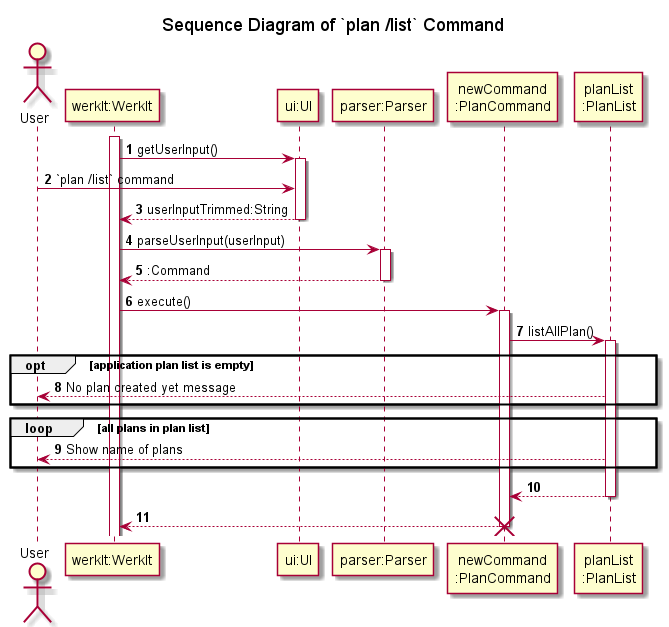

The diagram above was rendered by PlantUML. Its source (embedded in the PNG):
@startuml
'https://plantuml.com/sequence-diagram
!include ../Style.puml

autonumber

title Sequence Diagram of `plan /list` Command

actor   User
participant "werkIt:WerkIt" AS WerkIt
participant "ui:UI" AS UI1
participant "parser:Parser" AS Parser
participant "newCommand\n:PlanCommand" AS newCommand
participant "planList\n:PlanList" AS PlanList

activate WerkIt
WerkIt -> UI1 : getUserInput()
activate UI1
User -> UI1 : `plan /list` command
WerkIt <-- UI1 : userInputTrimmed:String
deactivate UI1

WerkIt -> Parser : parseUserInput(userInput)
activate Parser
WerkIt <-- Parser : :Command
deactivate Parser

WerkIt -> newCommand : execute()
activate newCommand
newCommand -> PlanList : listAllPlan()
activate PlanList
opt application plan list is empty
User <-- PlanList : No plan created yet message
end
loop all plans in plan list
User <-- PlanList : Show name of plans
end
newCommand <-- PlanList
deactivate PlanList

WerkIt <-- newCommand
deactivate newCommand

destroy newCommand
@enduml